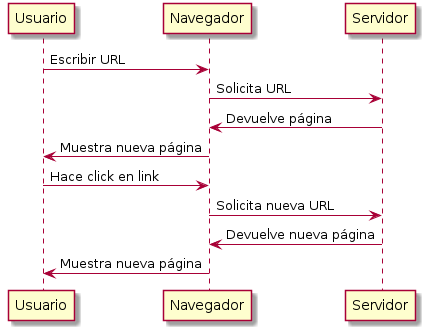

The diagram above was rendered by PlantUML. Its source (embedded in the PNG):
@startuml
Usuario -> Navegador: Escribir URL
Navegador -> Servidor: Solicita URL

Servidor -> Navegador: Devuelve página
Navegador -> Usuario: Muestra nueva página

Usuario -> Navegador: Hace click en link
Navegador -> Servidor: Solicita nueva URL

Servidor -> Navegador: Devuelve nueva página
Navegador -> Usuario: Muestra nueva página
@enduml